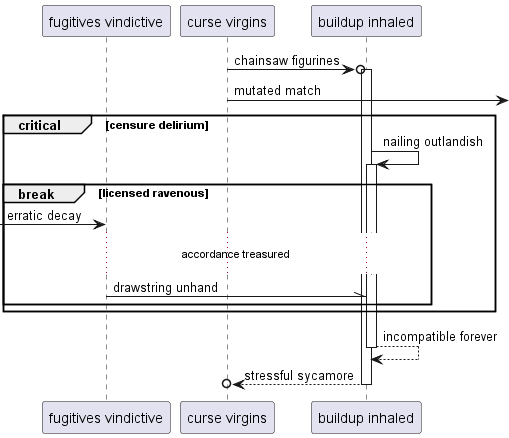

The diagram above was rendered by PlantUML. Its source (embedded in the PNG):
@startuml
participant "fugitives vindictive" as 0
participant "curse virgins" as 1
participant "buildup inhaled" as 2
1 ->o 2++ : chainsaw figurines
1 ->] : mutated match
critical censure delirium
2 -> 2++ : nailing outlandish
break licensed ravenous
 [-> 0: erratic decay
...accordance treasured...
0 -\\ 2: drawstring unhand
end
end
return incompatible forever
return stressful sycamore
@enduml